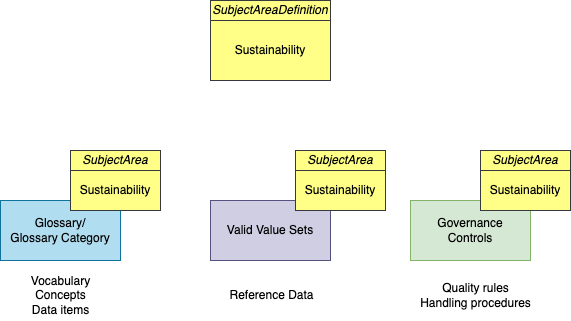

The diagram above was exported from draw.io. Its source (the exported page's mxGraphModel, read from the mxfile embedded in the PNG):
<mxGraphModel dx="1117" dy="729" grid="1" gridSize="10" guides="1" tooltips="1" connect="1" arrows="1" fold="1" page="1" pageScale="1" pageWidth="827" pageHeight="1169" math="0" shadow="0">
  <root>
    <mxCell id="0" />
    <mxCell id="1" parent="0" />
    <mxCell id="2" value="Sustainability" style="rounded=0;whiteSpace=wrap;html=1;align=center;fillColor=#ffff88;strokeColor=#36393d;" vertex="1" parent="1">
      <mxGeometry x="340" y="120" width="120" height="60" as="geometry" />
    </mxCell>
    <mxCell id="3" value="Glossary/&lt;br&gt;Glossary Category" style="rounded=0;whiteSpace=wrap;html=1;align=center;fillColor=#b1ddf0;strokeColor=#10739e;" vertex="1" parent="1">
      <mxGeometry x="130" y="300" width="120" height="60" as="geometry" />
    </mxCell>
    <mxCell id="4" value="Vocabulary&lt;br&gt;Concepts&lt;br&gt;Data items" style="text;html=1;align=center;verticalAlign=middle;resizable=0;points=[];autosize=1;" vertex="1" parent="1">
      <mxGeometry x="155" y="370" width="70" height="50" as="geometry" />
    </mxCell>
    <mxCell id="5" value="Valid Value Sets" style="rounded=0;whiteSpace=wrap;html=1;align=center;fillColor=#d0cee2;strokeColor=#56517e;" vertex="1" parent="1">
      <mxGeometry x="340" y="300" width="120" height="60" as="geometry" />
    </mxCell>
    <mxCell id="6" value="Reference Data" style="text;html=1;align=center;verticalAlign=middle;resizable=0;points=[];autosize=1;" vertex="1" parent="1">
      <mxGeometry x="351" y="385" width="100" height="20" as="geometry" />
    </mxCell>
    <mxCell id="7" value="Governance&lt;br&gt;Controls" style="rounded=0;whiteSpace=wrap;html=1;align=center;fillColor=#d5e8d4;strokeColor=#82b366;" vertex="1" parent="1">
      <mxGeometry x="540" y="300" width="120" height="60" as="geometry" />
    </mxCell>
    <mxCell id="8" value="Quality rules&lt;br&gt;Handling procedures" style="text;html=1;align=center;verticalAlign=middle;resizable=0;points=[];autosize=1;" vertex="1" parent="1">
      <mxGeometry x="540" y="380" width="130" height="30" as="geometry" />
    </mxCell>
    <mxCell id="9" value="SubjectAreaDefinition" style="rounded=0;whiteSpace=wrap;html=1;fontStyle=2;fillColor=#ffff88;strokeColor=#36393d;" vertex="1" parent="1">
      <mxGeometry x="340" y="100" width="120" height="20" as="geometry" />
    </mxCell>
    <mxCell id="10" value="Sustainability" style="rounded=0;whiteSpace=wrap;html=1;align=center;fillColor=#ffff88;strokeColor=#36393d;" vertex="1" parent="1">
      <mxGeometry x="200" y="270" width="90" height="40" as="geometry" />
    </mxCell>
    <mxCell id="11" value="SubjectArea" style="rounded=0;whiteSpace=wrap;html=1;fontStyle=2;fillColor=#ffff88;strokeColor=#36393d;" vertex="1" parent="1">
      <mxGeometry x="200" y="250" width="90" height="20" as="geometry" />
    </mxCell>
    <mxCell id="12" value="Sustainability" style="rounded=0;whiteSpace=wrap;html=1;align=center;fillColor=#ffff88;strokeColor=#36393d;" vertex="1" parent="1">
      <mxGeometry x="610" y="270" width="90" height="40" as="geometry" />
    </mxCell>
    <mxCell id="13" value="SubjectArea" style="rounded=0;whiteSpace=wrap;html=1;fontStyle=2;fillColor=#ffff88;strokeColor=#36393d;" vertex="1" parent="1">
      <mxGeometry x="610" y="250" width="90" height="20" as="geometry" />
    </mxCell>
    <mxCell id="14" value="Sustainability" style="rounded=0;whiteSpace=wrap;html=1;align=center;fillColor=#ffff88;strokeColor=#36393d;" vertex="1" parent="1">
      <mxGeometry x="425" y="270" width="90" height="40" as="geometry" />
    </mxCell>
    <mxCell id="15" value="SubjectArea" style="rounded=0;whiteSpace=wrap;html=1;fontStyle=2;fillColor=#ffff88;strokeColor=#36393d;" vertex="1" parent="1">
      <mxGeometry x="425" y="250" width="90" height="20" as="geometry" />
    </mxCell>
  </root>
</mxGraphModel>